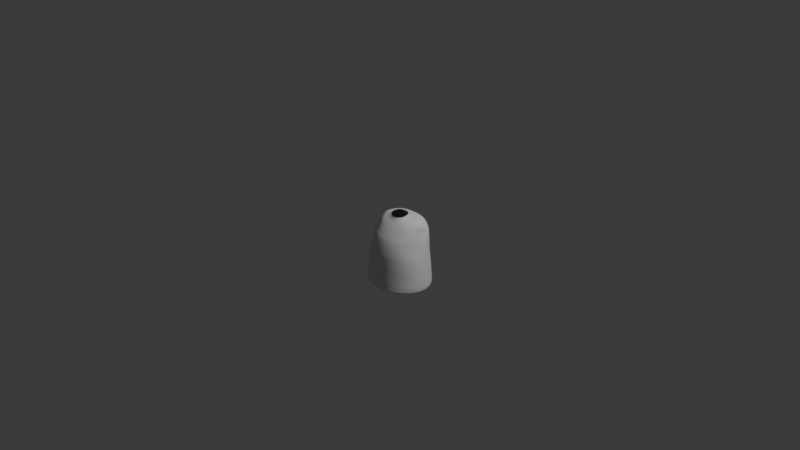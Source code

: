 # Source: link_awakening.blend  (saved by Blender 4.1.24; exported with 4.5.12 LTS)
import bpy
from mathutils import Matrix  # noqa: F401  (used for matrix-valued properties, if any)

bpy.ops.wm.read_factory_settings(use_empty=True)
scene = bpy.context.scene
scene.name = 'Scene'

# ---- collections
col_collection = bpy.data.collections.new('Collection'); scene.collection.children.link(col_collection)
col_light_camera = bpy.data.collections.new('light camera'); scene.collection.children.link(col_light_camera)
col_ref_1 = bpy.data.collections.new('ref 1'); scene.collection.children.link(col_ref_1)
col_ref_2 = bpy.data.collections.new('ref 2'); scene.collection.children.link(col_ref_2)
col_link = bpy.data.collections.new('Link'); scene.collection.children.link(col_link)

# ---- world
world_world = bpy.data.worlds.new('World'); scene.world = world_world
world_world.use_nodes = True; world_world.node_tree.nodes.clear()
_N = world_world.node_tree.nodes; _L = world_world.node_tree.links
n0 = _N.new('ShaderNodeOutputWorld'); n0.name = 'World Output'; n0.location = (300, 300)
n1 = _N.new('ShaderNodeBackground'); n1.name = 'Background'; n1.location = (10, 300)
n1.inputs[0].default_value = (0.05088, 0.05088, 0.05088, 1.0)
_L.new(n1.outputs[0], n0.inputs[0])
n0.is_active_output = True
world_world.color = (0.05088, 0.05088, 0.05088)
world_world.use_sun_shadow = False
world_world.sun_shadow_jitter_overblur = 0.0

# ---- cameras
cam_camera = bpy.data.cameras.new('Camera')
cam_camera.clip_end = 100.0
cam_camera.ortho_scale = 7.314

# ---- lights
light_light = bpy.data.lights.new('Light', 'POINT')
light_light.transmission_factor = 0.0
light_light.energy = 1000.0
light_light.shadow_soft_size = 0.1
light_light.shadow_maximum_resolution = 0.006
light_light.use_absolute_resolution = True

# ---- meshes
me_cube_001 = bpy.data.meshes.new('Cube.001')
me_cube_001.from_pydata([(0.2115, -0.161, -0.6979), (0.165, -0.09129, -0.01835), (0.1948, 0.1723, -0.7044), (0.1582, 0.1544, 0.02232), (0.266, 0.2236, -0.6445), (0.266, -0.2109, -0.6333), (0.2369, 0.2135, -0.3156), (0.2366, -0.1915, -0.31), (0.2123, 0.2252, -0.1506), (0.2085, -0.1553, -0.1593), (0.2525, 0.2192, -0.4607), (0.2525, -0.2036, -0.4593), (0.0, 0.2007, -0.6961), (0.0, 0.1689, 0.03143), (0.2578, 0.201, -0.7025), (0.2485, 0.002025, -0.6946), (0.1829, 0.01787, 0.02841), (0.2578, -0.2228, -0.6931), (0.0, -0.1924, -0.6903), (0.0, -0.1324, -0.0218), (0.2597, 0.2221, -0.5629), (0.2597, -0.2062, -0.5533), (0.0, -0.2996, -0.6315), (0.3753, 0.007911, -0.6462), (0.0, 0.3092, -0.6453), (0.2245, 0.2186, -0.2426), (0.2241, -0.1766, -0.237), (0.0, -0.2742, -0.3075), (0.3361, 0.02485, -0.325), (0.0, 0.2848, -0.3131), (0.1923, 0.2197, -0.05135), (0.182, -0.124, -0.0889), (0.0, -0.2252, -0.1489), (0.3115, 0.04533, -0.1984), (0.0, 0.2991, -0.1424), (0.2454, 0.2141, -0.3798), (0.245, -0.1974, -0.3794), (0.0, 0.2961, -0.458), (0.357, 0.01341, -0.4574), (0.0, -0.2862, -0.4597), (0.0, 0.2671, -0.04426), (0.0, -0.184, -0.08574), (0.0, 0.001979, -0.6549), (0.0, 0.0976, 0.06531), (0.0, -0.2991, -0.6984), (0.3625, -0.009666, -0.7037), (0.0, 0.3081, -0.709), (0.0, -0.2812, -0.3784), (0.3442, 0.01696, -0.3816), (0.0, 0.2879, -0.3772), (0.0, -0.2556, -0.2339), (0.3276, 0.03656, -0.2652), (0.0, 0.288, -0.2361), (0.0, 0.3011, -0.5602), (0.3688, 0.01098, -0.5601), (0.0, -0.2946, -0.552), (0.1239, 0.1993, -0.7019), (0.09158, 0.1654, 0.03258), (0.2658, 0.2225, -0.674), (0.232, 0.1952, -0.7035), (0.2347, -0.101, -0.6914), (0.2348, 0.1059, -0.6968), (0.1768, 0.07969, 0.03095), (0.1691, -0.04145, 0.009404), (0.2658, -0.2123, -0.6637), (0.2369, -0.194, -0.6988), (0.1239, -0.1977, -0.6967), (0.09489, -0.1117, -0.01335), (0.2561, 0.221, -0.5118), (0.2633, 0.2231, -0.6071), (0.2561, -0.2048, -0.5061), (0.2633, -0.2084, -0.5962), (0.1453, -0.2787, -0.6343), (0.3481, 0.1261, -0.647), (0.3483, -0.1112, -0.6406), (0.1453, 0.2889, -0.6456), (0.2184, 0.2219, -0.1971), (0.2312, 0.2156, -0.282), (0.2153, -0.1657, -0.1968), (0.2311, -0.1847, -0.2751), (0.1291, -0.2513, -0.3081), (0.3111, 0.1294, -0.3247), (0.3091, -0.08785, -0.3134), (0.1291, 0.2666, -0.3135), (0.1745, 0.199, -0.008151), (0.2044, 0.2286, -0.1004), (0.1668, -0.1091, -0.04986), (0.1932, -0.1383, -0.1252), (0.1121, -0.2066, -0.1494), (0.2878, 0.1453, -0.1835), (0.2714, -0.07815, -0.1607), (0.1127, 0.2822, -0.1424), (0.242, 0.215, -0.3473), (0.249, 0.2166, -0.4165), (0.2417, -0.1941, -0.3452), (0.2488, -0.2013, -0.4167), (0.138, 0.2767, -0.458), (0.3306, 0.127, -0.4595), (0.3305, -0.1043, -0.4584), (0.138, -0.2653, -0.4596), (0.0, 0.2394, -0.002966), (0.1016, 0.2532, -0.04232), (0.0, 0.2851, -0.0922), (0.2535, 0.1648, -0.07539), (0.2183, 0.03194, 0.01743), (0.2378, -0.06779, -0.08725), (0.3029, 0.04919, -0.1726), (0.1035, -0.1676, -0.0855), (0.0, -0.161, -0.05609), (0.0, -0.2033, -0.1153), (0.0, 0.1147, -0.6721), (0.134, 0.001797, -0.671), (0.0, -0.1102, -0.6671), (0.1007, 0.01444, 0.04113), (0.141, -0.2877, -0.6946), (0.0, -0.3, -0.6679), (0.0, -0.2598, -0.7056), (0.3369, 0.1056, -0.7061), (0.3755, 0.006251, -0.6785), (0.3369, -0.1262, -0.7004), (0.328, 0.003462, -0.7042), (0.0, 0.3109, -0.6746), (0.1389, 0.2679, -0.7062), (0.0, 0.3012, -0.7208), (0.1336, -0.258, -0.3786), (0.0, -0.2787, -0.3434), (0.0, -0.2841, -0.4164), (0.3204, 0.1263, -0.381), (0.3413, 0.02009, -0.3536), (0.3202, -0.09883, -0.3805), (0.3494, 0.01487, -0.4161), (0.0, 0.2882, -0.3451), (0.1338, 0.2692, -0.3774), (0.0, 0.292, -0.4135), (0.1223, -0.2355, -0.2346), (0.0, -0.2429, -0.1932), (0.0, -0.2657, -0.2722), (0.2982, 0.1385, -0.2539), (0.3203, 0.04248, -0.233), (0.2901, -0.08182, -0.2452), (0.3317, 0.03083, -0.2953), (0.0, 0.2925, -0.1909), (0.1223, 0.2702, -0.2367), (0.0, 0.286, -0.2775), (0.0, 0.2989, -0.5093), (0.1421, 0.2813, -0.5601), (0.0, 0.3077, -0.607), (0.3393, 0.127, -0.5638), (0.3616, 0.01221, -0.5044), (0.3393, -0.1071, -0.5582), (0.3716, 0.009522, -0.6036), (0.1421, -0.2725, -0.554), (0.0, -0.2898, -0.5068), (0.0, -0.2974, -0.5925), (0.09379, 0.2288, -0.0007759), (0.1078, 0.2693, -0.09116), (0.2822, 0.1494, -0.1368), (0.2233, 0.1124, -0.001497), (0.204, -0.04967, -0.0271), (0.2641, -0.0766, -0.1276), (0.1076, -0.1861, -0.1161), (0.09728, -0.1452, -0.05336), (0.1293, 0.1106, -0.6829), (0.1294, -0.1066, -0.6779), (0.07782, 0.08043, 0.04225), (0.1315, -0.2495, -0.6994), (0.1451, -0.2801, -0.6649), (0.2993, 0.1126, -0.6974), (0.3481, 0.1247, -0.6772), (0.3482, -0.1128, -0.6713), (0.3006, -0.1001, -0.6924), (0.1451, 0.2879, -0.676), (0.1304, 0.2583, -0.7094), (0.1358, -0.262, -0.4165), (0.1309, -0.2549, -0.3438), (0.3246, 0.1265, -0.4168), (0.3173, 0.1284, -0.3515), (0.3166, -0.09536, -0.3477), (0.3245, -0.1021, -0.4167), (0.131, 0.2696, -0.3454), (0.1359, 0.2729, -0.4137), (0.1261, -0.244, -0.2728), (0.1177, -0.2238, -0.1938), (0.3054, 0.1328, -0.2963), (0.2926, 0.1434, -0.2145), (0.2804, -0.07503, -0.2021), (0.2987, -0.08741, -0.2819), (0.1176, 0.2751, -0.1914), (0.1261, 0.2679, -0.2779), (0.14, 0.2794, -0.5092), (0.144, 0.2876, -0.6071), (0.3443, 0.1267, -0.6087), (0.3338, 0.1271, -0.5084), (0.3338, -0.1058, -0.5049), (0.3444, -0.109, -0.6023), (0.144, -0.2759, -0.597), (0.14, -0.2688, -0.5068), (0.2615, 0.1268, -0.07951), (0.2565, 0.09339, -0.02687), (0.2561, 0.04895, -0.009539), (0.2491, -0.003448, -0.02688), (0.2586, -0.01733, -0.07002), (0.2741, -0.006734, -0.1158), (0.2893, 0.05643, -0.147), (0.2769, 0.1084, -0.1258), (0.2647, 0.05819, -0.07544), (0.0, -0.08888, 0.04438), (0.09627, 0.008242, 0.06481), (0.07264, 0.07625, 0.06597), (0.07626, -0.04404, 0.0481), (0.0, 0.08153, 0.04161), (0.09842, -0.06919, 0.02491), (0.0, -0.08739, 0.0213)], [], [(40, 100, 154, 101), (100, 13, 57, 154), (154, 57, 3, 84), (101, 154, 84, 30), (34, 102, 155, 91), (102, 40, 101, 155), (155, 101, 30, 85), (91, 155, 85, 8), (8, 85, 156, 89), (85, 30, 103, 156), (89, 156, 106, 33), (30, 84, 157, 103), (84, 3, 62, 157), (157, 62, 16, 104), (104, 16, 63, 158), (158, 63, 1, 86), (105, 158, 86, 31), (33, 106, 159, 90), (159, 105, 31, 87), (90, 159, 87, 9), (9, 87, 160, 88), (87, 31, 107, 160), (160, 107, 41, 109), (88, 160, 109, 32), (31, 86, 161, 107), (86, 1, 67, 161), (161, 67, 19, 108), (107, 161, 108, 41), (12, 56, 162, 110), (56, 2, 61, 162), (162, 61, 15, 111), (110, 162, 111, 42), (42, 111, 163, 112), (111, 15, 60, 163), (163, 60, 0, 66), (112, 163, 66, 18), (3, 57, 164, 62), (57, 13, 210, 164), (211, 113, 207, 209), (62, 164, 113, 16), (16, 113, 211, 63), (164, 210, 43, 208), (211, 212, 19, 67), (63, 211, 67, 1), (0, 65, 165, 66), (65, 17, 114, 165), (165, 114, 44, 116), (66, 165, 116, 18), (17, 64, 166, 114), (64, 5, 72, 166), (166, 72, 22, 115), (114, 166, 115, 44), (2, 59, 167, 61), (59, 14, 117, 167), (167, 117, 45, 120), (61, 167, 120, 15), (14, 58, 168, 117), (58, 4, 73, 168), (168, 73, 23, 118), (117, 168, 118, 45), (45, 118, 169, 119), (118, 23, 74, 169), (169, 74, 5, 64), (119, 169, 64, 17), (15, 120, 170, 60), (120, 45, 119, 170), (170, 119, 17, 65), (60, 170, 65, 0), (46, 121, 171, 122), (121, 24, 75, 171), (171, 75, 4, 58), (122, 171, 58, 14), (12, 123, 172, 56), (123, 46, 122, 172), (172, 122, 14, 59), (56, 172, 59, 2), (11, 95, 173, 99), (95, 36, 124, 173), (173, 124, 47, 126), (99, 173, 126, 39), (36, 94, 174, 124), (94, 7, 80, 174), (174, 80, 27, 125), (124, 174, 125, 47), (10, 93, 175, 97), (93, 35, 127, 175), (175, 127, 48, 130), (97, 175, 130, 38), (35, 92, 176, 127), (92, 6, 81, 176), (176, 81, 28, 128), (127, 176, 128, 48), (48, 128, 177, 129), (128, 28, 82, 177), (177, 82, 7, 94), (129, 177, 94, 36), (38, 130, 178, 98), (130, 48, 129, 178), (178, 129, 36, 95), (98, 178, 95, 11), (49, 131, 179, 132), (131, 29, 83, 179), (179, 83, 6, 92), (132, 179, 92, 35), (37, 133, 180, 96), (133, 49, 132, 180), (180, 132, 35, 93), (96, 180, 93, 10), (7, 79, 181, 80), (79, 26, 134, 181), (181, 134, 50, 136), (80, 181, 136, 27), (26, 78, 182, 134), (78, 9, 88, 182), (182, 88, 32, 135), (134, 182, 135, 50), (6, 77, 183, 81), (77, 25, 137, 183), (183, 137, 51, 140), (81, 183, 140, 28), (25, 76, 184, 137), (76, 8, 89, 184), (184, 89, 33, 138), (137, 184, 138, 51), (51, 138, 185, 139), (138, 33, 90, 185), (185, 90, 9, 78), (139, 185, 78, 26), (28, 140, 186, 82), (140, 51, 139, 186), (186, 139, 26, 79), (82, 186, 79, 7), (52, 141, 187, 142), (141, 34, 91, 187), (187, 91, 8, 76), (142, 187, 76, 25), (29, 143, 188, 83), (143, 52, 142, 188), (188, 142, 25, 77), (83, 188, 77, 6), (53, 144, 189, 145), (144, 37, 96, 189), (189, 96, 10, 68), (145, 189, 68, 20), (24, 146, 190, 75), (146, 53, 145, 190), (190, 145, 20, 69), (75, 190, 69, 4), (4, 69, 191, 73), (69, 20, 147, 191), (191, 147, 54, 150), (73, 191, 150, 23), (20, 68, 192, 147), (68, 10, 97, 192), (192, 97, 38, 148), (147, 192, 148, 54), (54, 148, 193, 149), (148, 38, 98, 193), (193, 98, 11, 70), (149, 193, 70, 21), (23, 150, 194, 74), (150, 54, 149, 194), (194, 149, 21, 71), (74, 194, 71, 5), (5, 71, 195, 72), (71, 21, 151, 195), (195, 151, 55, 153), (72, 195, 153, 22), (21, 70, 196, 151), (70, 11, 99, 196), (196, 99, 39, 152), (151, 196, 152, 55), (104, 158, 200, 199), (158, 105, 201, 200), (105, 159, 202, 201), (159, 106, 203, 202), (157, 104, 199, 198), (103, 157, 198, 197), (156, 103, 197, 204), (106, 156, 204, 203), (203, 204, 205), (201, 202, 205), (199, 200, 205), (197, 198, 205), (204, 197, 205), (202, 203, 205), (200, 201, 205), (198, 199, 205), (113, 164, 208, 207), (212, 211, 209, 206)])
me_cube_001.polygons.foreach_set('use_smooth', [True] * 190)
_uv = me_cube_001.uv_layers.new(name='UVMap')
_uv.uv.foreach_set('vector', [0.5975, 0.375, 0.6113, 0.375, 0.6117, 0.4375, 0.5984, 0.4375, 0.6113, 0.375, 0.6317, 0.378, 0.631, 0.4466, 0.6117, 0.4375, 0.6117, 0.4375, 0.631, 0.4466, 0.6306, 0.5235, 0.614, 0.5, 0.5984, 0.4375, 0.6117, 0.4375, 0.614, 0.5, 0.5994, 0.5, 0.5734, 0.375, 0.5855, 0.375, 0.5858, 0.4375, 0.5743, 0.4375, 0.5855, 0.375, 0.5975, 0.375, 0.5984, 0.4375, 0.5858, 0.4375, 0.5858, 0.4375, 0.5984, 0.4375, 0.5994, 0.5, 0.5862, 0.5, 0.5743, 0.4375, 0.5858, 0.4375, 0.5862, 0.5, 0.5745, 0.5, 0.5745, 0.5, 0.5862, 0.5, 0.5655, 0.5422, 0.5746, 0.5625, 0.5862, 0.5, 0.5994, 0.5, 0.5796, 0.5422, 0.5655, 0.5422, 0.5746, 0.5625, 0.5655, 0.5422, 0.3629, 0.3913, 0.5747, 0.625, 0.5994, 0.5, 0.614, 0.5, 0.6303, 0.5786, 0.5796, 0.5422, 0.614, 0.5, 0.6306, 0.5235, 0.648, 0.5969, 0.6303, 0.5786, 0.6303, 0.5786, 0.648, 0.5969, 0.6523, 0.6438, 0.6391, 0.625, 0.6391, 0.625, 0.6523, 0.6438, 0.6501, 0.6706, 0.4962, 0.5631, 0.4962, 0.5631, 0.6501, 0.6706, 0.6342, 0.7108, 0.5755, 0.7094, 0.3567, 0.4385, 0.4962, 0.5631, 0.5755, 0.7094, 0.521, 0.674, 0.5747, 0.625, 0.3629, 0.3913, 0.4407, 0.5432, 0.5746, 0.7005, 0.4407, 0.5432, 0.3567, 0.4385, 0.521, 0.674, 0.5523, 0.7197, 0.5746, 0.7005, 0.4407, 0.5432, 0.5523, 0.7197, 0.5723, 0.75, 0.5723, 0.75, 0.5523, 0.7197, 0.5826, 0.8125, 0.5742, 0.8125, 0.5523, 0.7197, 0.521, 0.674, 0.5904, 0.8125, 0.5826, 0.8125, 0.5826, 0.8125, 0.5904, 0.8125, 0.5896, 0.875, 0.5818, 0.875, 0.5742, 0.8125, 0.5826, 0.8125, 0.5818, 0.875, 0.573, 0.875, 0.521, 0.674, 0.5755, 0.7094, 0.6115, 0.8101, 0.5904, 0.8125, 0.5755, 0.7094, 0.6342, 0.7108, 0.646, 0.8022, 0.6115, 0.8101, 0.6115, 0.8101, 0.646, 0.8022, 0.6422, 0.8727, 0.6101, 0.8745, 0.5904, 0.8125, 0.6115, 0.8101, 0.6101, 0.8745, 0.5896, 0.875, 0.2496, 0.5244, 0.3125, 0.5, 0.3057, 0.5625, 0.2489, 0.5625, 0.3125, 0.5, 0.375, 0.5, 0.355, 0.5625, 0.3057, 0.5625, 0.3057, 0.5625, 0.355, 0.5625, 0.3506, 0.625, 0.3029, 0.625, 0.2489, 0.5625, 0.3057, 0.5625, 0.3029, 0.625, 0.2477, 0.625, 0.2477, 0.625, 0.3029, 0.625, 0.3057, 0.6875, 0.2489, 0.6875, 0.3029, 0.625, 0.3506, 0.625, 0.355, 0.6875, 0.3057, 0.6875, 0.3057, 0.6875, 0.355, 0.6875, 0.3719, 0.7405, 0.3125, 0.75, 0.2489, 0.6875, 0.3057, 0.6875, 0.3125, 0.75, 0.2496, 0.7254, 0.6306, 0.5235, 0.6894, 0.522, 0.7074, 0.5969, 0.648, 0.5969, 0.6894, 0.522, 0.7504, 0.5233, 0.7517, 0.5969, 0.7074, 0.5969, 0.6963, 0.6733, 0.6978, 0.6438, 0.6978, 0.6438, 0.6963, 0.6733, 0.648, 0.5969, 0.7074, 0.5969, 0.6978, 0.6438, 0.6523, 0.6438, 0.6523, 0.6438, 0.6978, 0.6438, 0.6963, 0.6733, 0.6501, 0.6706, 0.7074, 0.5969, 0.7517, 0.5969, 0.7517, 0.5969, 0.7074, 0.5969, 0.6963, 0.6733, 0.7515, 0.679, 0.7484, 0.7426, 0.6839, 0.7321, 0.6501, 0.6706, 0.6963, 0.6733, 0.6839, 0.7321, 0.6342, 0.7108, 0.3719, 0.7405, 0.3939, 0.75, 0.3958, 0.8125, 0.375, 0.8125, 0.3939, 0.75, 0.4155, 0.75, 0.4165, 0.8125, 0.3958, 0.8125, 0.3958, 0.8125, 0.4165, 0.8125, 0.4175, 0.875, 0.4013, 0.875, 0.375, 0.8125, 0.3958, 0.8125, 0.4013, 0.875, 0.3059, 0.8706, 0.4155, 0.75, 0.4357, 0.75, 0.4362, 0.8125, 0.4165, 0.8125, 0.4357, 0.75, 0.454, 0.75, 0.4543, 0.8125, 0.4362, 0.8125, 0.4362, 0.8125, 0.4543, 0.8125, 0.4559, 0.875, 0.4367, 0.875, 0.4165, 0.8125, 0.4362, 0.8125, 0.4367, 0.875, 0.4175, 0.875, 0.375, 0.5, 0.3939, 0.5, 0.3888, 0.5625, 0.355, 0.5625, 0.3939, 0.5, 0.4155, 0.5, 0.4139, 0.5625, 0.3888, 0.5625, 0.3888, 0.5625, 0.4139, 0.5625, 0.4057, 0.625, 0.3863, 0.625, 0.355, 0.5625, 0.3888, 0.5625, 0.3863, 0.625, 0.3506, 0.625, 0.4155, 0.5, 0.4357, 0.5, 0.4352, 0.5625, 0.4139, 0.5625, 0.4357, 0.5, 0.4539, 0.5, 0.4538, 0.5625, 0.4352, 0.5625, 0.4352, 0.5625, 0.4538, 0.5625, 0.4538, 0.625, 0.435, 0.625, 0.4139, 0.5625, 0.4352, 0.5625, 0.435, 0.625, 0.4057, 0.625, 0.4057, 0.625, 0.435, 0.625, 0.4352, 0.6875, 0.4139, 0.6875, 0.435, 0.625, 0.4538, 0.625, 0.4539, 0.6875, 0.4352, 0.6875, 0.4352, 0.6875, 0.4539, 0.6875, 0.454, 0.75, 0.4357, 0.75, 0.4139, 0.6875, 0.4352, 0.6875, 0.4357, 0.75, 0.4155, 0.75, 0.3506, 0.625, 0.3863, 0.625, 0.3887, 0.6845, 0.355, 0.6875, 0.3863, 0.625, 0.4057, 0.625, 0.4139, 0.6875, 0.3887, 0.6845, 0.3887, 0.6845, 0.4139, 0.6875, 0.4155, 0.75, 0.3939, 0.75, 0.355, 0.6875, 0.3887, 0.6845, 0.3939, 0.75, 0.3719, 0.7405, 0.4174, 0.375, 0.4364, 0.375, 0.436, 0.4375, 0.4119, 0.4375, 0.4364, 0.375, 0.4554, 0.375, 0.4541, 0.4375, 0.436, 0.4375, 0.436, 0.4375, 0.4541, 0.4375, 0.4539, 0.5, 0.4357, 0.5, 0.4119, 0.4375, 0.436, 0.4375, 0.4357, 0.5, 0.4155, 0.5, 0.3557, 0.3769, 0.3883, 0.375, 0.3928, 0.4375, 0.375, 0.4375, 0.3883, 0.375, 0.4174, 0.375, 0.4119, 0.4375, 0.3928, 0.4375, 0.3928, 0.4375, 0.4119, 0.4375, 0.4155, 0.5, 0.3939, 0.5, 0.375, 0.4375, 0.3928, 0.4375, 0.3939, 0.5, 0.375, 0.5, 0.5075, 0.75, 0.5168, 0.75, 0.5169, 0.8125, 0.5077, 0.8125, 0.5168, 0.75, 0.5251, 0.75, 0.5251, 0.8125, 0.5169, 0.8125, 0.5169, 0.8125, 0.5251, 0.8125, 0.5256, 0.875, 0.5172, 0.875, 0.5077, 0.8125, 0.5169, 0.8125, 0.5172, 0.875, 0.5087, 0.875, 0.5251, 0.75, 0.5327, 0.75, 0.5327, 0.8125, 0.5251, 0.8125, 0.5327, 0.75, 0.54, 0.75, 0.54, 0.8125, 0.5327, 0.8125, 0.5327, 0.8125, 0.54, 0.8125, 0.5399, 0.875, 0.5327, 0.875, 0.5251, 0.8125, 0.5327, 0.8125, 0.5327, 0.875, 0.5256, 0.875, 0.5074, 0.5, 0.5168, 0.5, 0.5168, 0.5625, 0.5074, 0.5625, 0.5168, 0.5, 0.525, 0.5, 0.525, 0.5625, 0.5168, 0.5625, 0.5168, 0.5625, 0.525, 0.5625, 0.525, 0.625, 0.5168, 0.625, 0.5074, 0.5625, 0.5168, 0.5625, 0.5168, 0.625, 0.5074, 0.625, 0.525, 0.5, 0.5327, 0.5, 0.5327, 0.5625, 0.525, 0.5625, 0.5327, 0.5, 0.54, 0.5, 0.54, 0.5625, 0.5327, 0.5625, 0.5327, 0.5625, 0.54, 0.5625, 0.5412, 0.625, 0.5327, 0.625, 0.525, 0.5625, 0.5327, 0.5625, 0.5327, 0.625, 0.525, 0.625, 0.525, 0.625, 0.5327, 0.625, 0.5327, 0.6875, 0.525, 0.6875, 0.5327, 0.625, 0.5412, 0.625, 0.5412, 0.6875, 0.5327, 0.6875, 0.5327, 0.6875, 0.5412, 0.6875, 0.54, 0.75, 0.5327, 0.75, 0.525, 0.6875, 0.5327, 0.6875, 0.5327, 0.75, 0.5251, 0.75, 0.5074, 0.625, 0.5168, 0.625, 0.5168, 0.6875, 0.5074, 0.6875, 0.5168, 0.625, 0.525, 0.625, 0.525, 0.6875, 0.5168, 0.6875, 0.5168, 0.6875, 0.525, 0.6875, 0.5251, 0.75, 0.5168, 0.75, 0.5074, 0.6875, 0.5168, 0.6875, 0.5168, 0.75, 0.5075, 0.75, 0.5255, 0.375, 0.5327, 0.375, 0.5327, 0.4375, 0.5251, 0.4375, 0.5327, 0.375, 0.5399, 0.375, 0.54, 0.4375, 0.5327, 0.4375, 0.5327, 0.4375, 0.54, 0.4375, 0.54, 0.5, 0.5327, 0.5, 0.5251, 0.4375, 0.5327, 0.4375, 0.5327, 0.5, 0.525, 0.5, 0.5084, 0.375, 0.5169, 0.375, 0.5168, 0.4375, 0.5075, 0.4375, 0.5169, 0.375, 0.5255, 0.375, 0.5251, 0.4375, 0.5168, 0.4375, 0.5168, 0.4375, 0.5251, 0.4375, 0.525, 0.5, 0.5168, 0.5, 0.5075, 0.4375, 0.5168, 0.4375, 0.5168, 0.5, 0.5074, 0.5, 0.54, 0.75, 0.5474, 0.75, 0.5474, 0.8125, 0.54, 0.8125, 0.5474, 0.75, 0.5554, 0.75, 0.5553, 0.8125, 0.5474, 0.8125, 0.5474, 0.8125, 0.5553, 0.8125, 0.5547, 0.875, 0.5473, 0.875, 0.54, 0.8125, 0.5474, 0.8125, 0.5473, 0.875, 0.5399, 0.875, 0.5554, 0.75, 0.5643, 0.75, 0.5642, 0.8125, 0.5553, 0.8125, 0.5643, 0.75, 0.5723, 0.75, 0.5742, 0.8125, 0.5642, 0.8125, 0.5642, 0.8125, 0.5742, 0.8125, 0.573, 0.875, 0.5639, 0.875, 0.5553, 0.8125, 0.5642, 0.8125, 0.5639, 0.875, 0.5547, 0.875, 0.54, 0.5, 0.5474, 0.5, 0.5474, 0.5625, 0.54, 0.5625, 0.5474, 0.5, 0.5554, 0.5, 0.5571, 0.5625, 0.5474, 0.5625, 0.5474, 0.5625, 0.5571, 0.5625, 0.5571, 0.625, 0.5496, 0.625, 0.54, 0.5625, 0.5474, 0.5625, 0.5496, 0.625, 0.5412, 0.625, 0.5554, 0.5, 0.5643, 0.5, 0.5662, 0.5625, 0.5571, 0.5625, 0.5643, 0.5, 0.5745, 0.5, 0.5746, 0.5625, 0.5662, 0.5625, 0.5662, 0.5625, 0.5746, 0.5625, 0.5747, 0.625, 0.5663, 0.625, 0.5571, 0.5625, 0.5662, 0.5625, 0.5663, 0.625, 0.5571, 0.625, 0.5571, 0.625, 0.5663, 0.625, 0.566, 0.6947, 0.557, 0.6926, 0.5663, 0.625, 0.5747, 0.625, 0.5746, 0.7005, 0.566, 0.6947, 0.566, 0.6947, 0.5746, 0.7005, 0.5723, 0.75, 0.5643, 0.75, 0.557, 0.6926, 0.566, 0.6947, 0.5643, 0.75, 0.5554, 0.75, 0.5412, 0.625, 0.5496, 0.625, 0.5488, 0.6912, 0.5412, 0.6875, 0.5496, 0.625, 0.5571, 0.625, 0.557, 0.6926, 0.5488, 0.6912, 0.5488, 0.6912, 0.557, 0.6926, 0.5554, 0.75, 0.5474, 0.75, 0.5412, 0.6875, 0.5488, 0.6912, 0.5474, 0.75, 0.54, 0.75, 0.5548, 0.375, 0.5641, 0.375, 0.5643, 0.4375, 0.5554, 0.4375, 0.5641, 0.375, 0.5734, 0.375, 0.5743, 0.4375, 0.5643, 0.4375, 0.5643, 0.4375, 0.5743, 0.4375, 0.5745, 0.5, 0.5643, 0.5, 0.5554, 0.4375, 0.5643, 0.4375, 0.5643, 0.5, 0.5554, 0.5, 0.5399, 0.375, 0.5474, 0.375, 0.5474, 0.4375, 0.54, 0.4375, 0.5474, 0.375, 0.5548, 0.375, 0.5554, 0.4375, 0.5474, 0.4375, 0.5474, 0.4375, 0.5554, 0.4375, 0.5554, 0.5, 0.5474, 0.5, 0.54, 0.4375, 0.5474, 0.4375, 0.5474, 0.5, 0.54, 0.5, 0.4856, 0.375, 0.497, 0.375, 0.4968, 0.4375, 0.4844, 0.4375, 0.497, 0.375, 0.5084, 0.375, 0.5075, 0.4375, 0.4968, 0.4375, 0.4968, 0.4375, 0.5075, 0.4375, 0.5074, 0.5, 0.4967, 0.5, 0.4844, 0.4375, 0.4968, 0.4375, 0.4967, 0.5, 0.4843, 0.5, 0.4554, 0.375, 0.4705, 0.375, 0.4702, 0.4375, 0.4541, 0.4375, 0.4705, 0.375, 0.4856, 0.375, 0.4844, 0.4375, 0.4702, 0.4375, 0.4702, 0.4375, 0.4844, 0.4375, 0.4843, 0.5, 0.4701, 0.5, 0.4541, 0.4375, 0.4702, 0.4375, 0.4701, 0.5, 0.4539, 0.5, 0.4539, 0.5, 0.4701, 0.5, 0.4701, 0.5625, 0.4538, 0.5625, 0.4701, 0.5, 0.4843, 0.5, 0.4843, 0.5625, 0.4701, 0.5625, 0.4701, 0.5625, 0.4843, 0.5625, 0.4843, 0.625, 0.4701, 0.625, 0.4538, 0.5625, 0.4701, 0.5625, 0.4701, 0.625, 0.4538, 0.625, 0.4843, 0.5, 0.4967, 0.5, 0.4967, 0.5625, 0.4843, 0.5625, 0.4967, 0.5, 0.5074, 0.5, 0.5074, 0.5625, 0.4967, 0.5625, 0.4967, 0.5625, 0.5074, 0.5625, 0.5074, 0.625, 0.4967, 0.625, 0.4843, 0.5625, 0.4967, 0.5625, 0.4967, 0.625, 0.4843, 0.625, 0.4843, 0.625, 0.4967, 0.625, 0.4967, 0.6875, 0.4844, 0.6875, 0.4967, 0.625, 0.5074, 0.625, 0.5074, 0.6875, 0.4967, 0.6875, 0.4967, 0.6875, 0.5074, 0.6875, 0.5075, 0.75, 0.4968, 0.75, 0.4844, 0.6875, 0.4967, 0.6875, 0.4968, 0.75, 0.4844, 0.75, 0.4538, 0.625, 0.4701, 0.625, 0.4701, 0.6875, 0.4539, 0.6875, 0.4701, 0.625, 0.4843, 0.625, 0.4844, 0.6875, 0.4701, 0.6875, 0.4701, 0.6875, 0.4844, 0.6875, 0.4844, 0.75, 0.4702, 0.75, 0.4539, 0.6875, 0.4701, 0.6875, 0.4702, 0.75, 0.454, 0.75, 0.454, 0.75, 0.4702, 0.75, 0.4704, 0.8125, 0.4543, 0.8125, 0.4702, 0.75, 0.4844, 0.75, 0.4846, 0.8125, 0.4704, 0.8125, 0.4704, 0.8125, 0.4846, 0.8125, 0.4858, 0.875, 0.4708, 0.875, 0.4543, 0.8125, 0.4704, 0.8125, 0.4708, 0.875, 0.4559, 0.875, 0.4844, 0.75, 0.4968, 0.75, 0.4969, 0.8125, 0.4846, 0.8125, 0.4968, 0.75, 0.5075, 0.75, 0.5077, 0.8125, 0.4969, 0.8125, 0.4969, 0.8125, 0.5077, 0.8125, 0.5087, 0.875, 0.4973, 0.875, 0.4846, 0.8125, 0.4969, 0.8125, 0.4973, 0.875, 0.4858, 0.875, 0.6391, 0.625, 0.4962, 0.5631, 0.07792, 0.08755, 0.0, 0.0, 0.4962, 0.5631, 0.3567, 0.4385, 0.05875, 0.07052, 0.07792, 0.08755, 0.3567, 0.4385, 0.4407, 0.5432, 0.08087, 0.09552, 0.05875, 0.07052, 0.4407, 0.5432, 0.3629, 0.3913, 0.0, 0.0, 0.08087, 0.09552, 0.6303, 0.5786, 0.6391, 0.625, 0.0, 0.0, 0.0, 0.0, 0.5796, 0.5422, 0.6303, 0.5786, 0.0, 0.0, 0.0, 0.0, 0.5655, 0.5422, 0.5796, 0.5422, 0.0, 0.0, 0.0, 0.0, 0.3629, 0.3913, 0.5655, 0.5422, 0.0, 0.0, 0.0, 0.0, 0.0, 0.0, 0.0, 0.0, 0.0, 0.0, 0.05875, 0.07052, 0.08087, 0.09552, 0.05875, 0.07052, 0.0, 0.0, 0.07792, 0.08755, 0.0, 0.0, 0.0, 0.0, 0.0, 0.0, 0.0, 0.0, 0.0, 0.0, 0.0, 0.0, 0.0, 0.0, 0.08087, 0.09552, 0.0, 0.0, 0.08087, 0.09552, 0.07792, 0.08755, 0.05875, 0.07052, 0.07792, 0.08755, 0.0, 0.0, 0.0, 0.0, 0.0, 0.0, 0.6978, 0.6438, 0.7074, 0.5969, 0.7074, 0.5969, 0.6978, 0.6438, 0.7515, 0.679, 0.6963, 0.6733, 0.6963, 0.6733, 0.7515, 0.679])
me_cube_001.update()

# ---- objects
ob_camera = bpy.data.objects.new('Camera', cam_camera)
ob_light = bpy.data.objects.new('Light', light_light)
ob_front = bpy.data.objects.new('front', None)
ob_right = bpy.data.objects.new('right', None)
ob_bottom = bpy.data.objects.new('bottom', None)
ob_back = bpy.data.objects.new('back', None)
ob_left = bpy.data.objects.new('left', None)
ob_top = bpy.data.objects.new('top', None)
ob_chest = bpy.data.objects.new('chest', me_cube_001)

# ---- transforms, parenting, visibility, modifiers, constraints
ob_camera.location = (7.359, -6.926, 4.958)
ob_camera.rotation_euler = (1.109, 0.0, 0.8149)
ob_camera.lock_rotations_4d = False
ob_camera.empty_display_type = 'ARROWS'
ob_camera.color = (0.0, 0.0, 0.0, 0.0)
ob_camera.display_type = 'WIRE'
ob_camera.lineart.crease_threshold = 0.0
ob_light.location = (4.076, 1.005, 5.904)
ob_light.rotation_euler = (0.6503, 0.05522, 1.866)
ob_light.lock_rotations_4d = False
ob_light.empty_display_type = 'ARROWS'
ob_light.color = (0.0, 0.0, 0.0, 0.0)
ob_light.lineart.crease_threshold = 0.0
ob_front.location = (0.0, 4.648, 0.0)
ob_front.rotation_euler = (1.571, -0.0, -0.0)
ob_front.empty_display_type = 'IMAGE'
ob_front.empty_display_size = 5.0
ob_front.use_empty_image_alpha = True
ob_front.color = (1.0, 1.0, 1.0, 0.7)
ob_right.location = (-3.082, 0.0, 0.0)
ob_right.rotation_euler = (1.571, -0.0, 1.571)
ob_right.empty_display_type = 'IMAGE'
ob_right.empty_display_size = 5.0
ob_right.color = (1.0, 1.0, 1.0, 0.7)
ob_bottom.location = (0.0, 0.006741, -2.131)
ob_bottom.rotation_euler = (0.0, -0.0, 3.142)
ob_bottom.empty_display_type = 'IMAGE'
ob_bottom.empty_display_size = 5.0
ob_bottom.use_empty_image_alpha = True
ob_bottom.color = (1.0, 1.0, 1.0, 0.7)
ob_back.location = (0.0, -2.822, 0.0)
ob_back.rotation_euler = (1.571, -0.0, 3.142)
ob_back.empty_display_type = 'IMAGE'
ob_back.empty_display_size = 5.0
ob_back.use_empty_image_alpha = True
ob_back.color = (1.0, 1.0, 1.0, 0.7)
ob_left.location = (3.528, 0.0, 0.0)
ob_left.rotation_euler = (1.571, -0.0, -1.571)
ob_left.empty_display_type = 'IMAGE'
ob_left.empty_display_size = 5.0
ob_left.use_empty_image_alpha = True
ob_left.color = (1.0, 1.0, 1.0, 0.7)
ob_top.location = (0.0, 0.0, 1.856)
ob_top.rotation_euler = (3.142, -0.0, 3.142)
ob_top.empty_display_type = 'IMAGE'
ob_top.empty_display_size = 5.0
ob_top.use_empty_image_alpha = True
ob_top.color = (1.0, 1.0, 1.0, 0.7)
ob_chest.location = (0.0, 0.0, 0.0)
_m = ob_chest.modifiers.new('Mirror', 'MIRROR')
_m.use_clip = True
_m = ob_chest.modifiers.new('Subdivision', 'SUBSURF')

# ---- collection membership
col_light_camera.objects.link(ob_camera)
col_light_camera.objects.link(ob_light)
col_ref_1.objects.link(ob_front)
col_ref_1.objects.link(ob_right)
col_ref_1.objects.link(ob_bottom)
col_ref_2.objects.link(ob_back)
col_ref_2.objects.link(ob_left)
col_ref_2.objects.link(ob_top)
col_link.objects.link(ob_chest)

# ---- scene / render settings (as saved in the file)
scene.camera = ob_camera
scene.frame_start = 1; scene.frame_end = 250; scene.frame_set(1)
scene.render.engine = 'BLENDER_EEVEE_NEXT'
scene.cycles.sampling_pattern = 'TABULATED_SOBOL'
scene.eevee.ray_tracing_options.trace_max_roughness = 0.0
bpy.context.view_layer.update()
